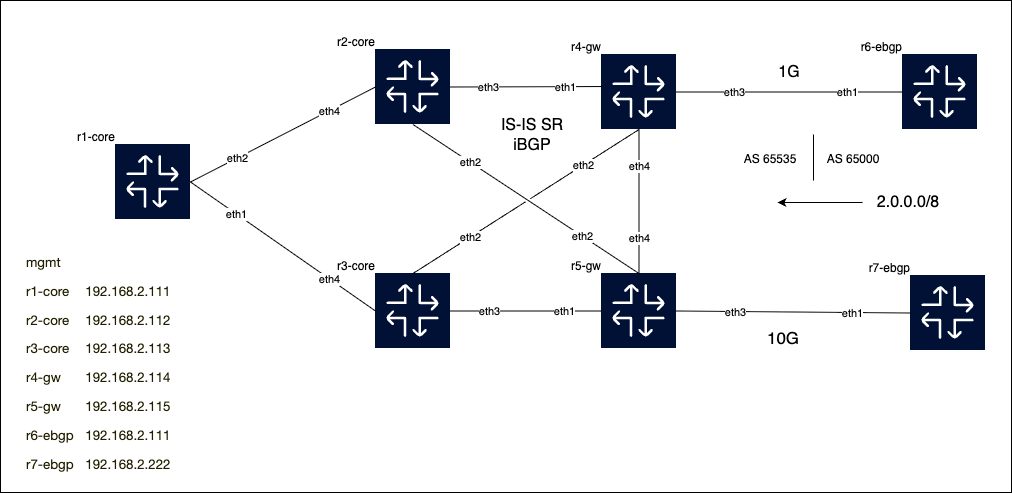

The diagram above was exported from draw.io. Its source (the exported page's mxGraphModel, read from the mxfile embedded in the PNG):
<mxGraphModel dx="1831" dy="994" grid="0" gridSize="10" guides="1" tooltips="1" connect="1" arrows="1" fold="1" page="1" pageScale="1" pageWidth="350" pageHeight="725" background="#FFFFFF" math="0" shadow="0">
  <root>
    <mxCell id="0" />
    <mxCell id="1" parent="0" />
    <mxCell id="m1fhkkSrnFTLHz600QQP-12" value="" style="rounded=0;whiteSpace=wrap;html=1;" vertex="1" parent="1">
      <mxGeometry x="-295" y="133" width="1011" height="492" as="geometry" />
    </mxCell>
    <object label="r1-core" id="clab-sr-ucmp-r1-core">
      <mxCell style="shape=image;imageAlign=center;imageVerticalAlign=middle;labelPosition=left;align=right;verticalLabelPosition=top;spacingLeft=0;verticalAlign=bottom;spacingTop=0;spacing=0;editableCssRules=\.st[0-2]$;labelBackgroundColor=none;aspect=fixed;imageAspect=0;image=data:image/svg+xml,(base64 omitted: 3284 chars);" parent="1" vertex="1">
        <mxGeometry x="-180" y="277" width="75" height="75" as="geometry" />
      </mxCell>
    </object>
    <object label="r2-core" id="clab-sr-ucmp-r2-core">
      <mxCell style="shape=image;imageAlign=center;imageVerticalAlign=middle;labelPosition=left;align=right;verticalLabelPosition=top;spacingLeft=0;verticalAlign=bottom;spacingTop=0;spacing=0;editableCssRules=\.st[0-2]$;labelBackgroundColor=none;aspect=fixed;imageAspect=0;image=data:image/svg+xml,(base64 omitted: 3284 chars);" parent="1" vertex="1">
        <mxGeometry x="80" y="182" width="75" height="75" as="geometry" />
      </mxCell>
    </object>
    <object label="r3-core" id="clab-sr-ucmp-r3-core">
      <mxCell style="shape=image;imageAlign=center;imageVerticalAlign=middle;labelPosition=left;align=right;verticalLabelPosition=top;spacingLeft=0;verticalAlign=bottom;spacingTop=0;spacing=0;editableCssRules=\.st[0-2]$;labelBackgroundColor=none;aspect=fixed;imageAspect=0;image=data:image/svg+xml,(base64 omitted: 3284 chars);" parent="1" vertex="1">
        <mxGeometry x="80" y="406" width="75" height="75" as="geometry" />
      </mxCell>
    </object>
    <object label="r4-gw" id="clab-sr-ucmp-r4-gw">
      <mxCell style="shape=image;imageAlign=center;imageVerticalAlign=middle;labelPosition=left;align=right;verticalLabelPosition=top;spacingLeft=0;verticalAlign=bottom;spacingTop=0;spacing=0;editableCssRules=\.st[0-2]$;labelBackgroundColor=none;aspect=fixed;imageAspect=0;image=data:image/svg+xml,(base64 omitted: 3284 chars);" parent="1" vertex="1">
        <mxGeometry x="306" y="187" width="75" height="75" as="geometry" />
      </mxCell>
    </object>
    <object label="r5-gw" id="clab-sr-ucmp-r5-gw">
      <mxCell style="shape=image;imageAlign=center;imageVerticalAlign=middle;labelPosition=left;align=right;verticalLabelPosition=top;spacingLeft=0;verticalAlign=bottom;spacingTop=0;spacing=0;editableCssRules=\.st[0-2]$;labelBackgroundColor=none;aspect=fixed;imageAspect=0;image=data:image/svg+xml,(base64 omitted: 3284 chars);" parent="1" vertex="1">
        <mxGeometry x="306" y="406" width="75" height="75" as="geometry" />
      </mxCell>
    </object>
    <object label="r6-ebgp" id="clab-sr-ucmp-r6-ebgp">
      <mxCell style="shape=image;imageAlign=center;imageVerticalAlign=middle;labelPosition=left;align=right;verticalLabelPosition=top;spacingLeft=0;verticalAlign=bottom;spacingTop=0;spacing=0;editableCssRules=\.st[0-2]$;labelBackgroundColor=none;aspect=fixed;imageAspect=0;image=data:image/svg+xml,(base64 omitted: 3284 chars);" parent="1" vertex="1">
        <mxGeometry x="607" y="187" width="75" height="75" as="geometry" />
      </mxCell>
    </object>
    <object label="r7-ebgp" id="clab-sr-ucmp-r7-ebgp">
      <mxCell style="shape=image;imageAlign=center;imageVerticalAlign=middle;labelPosition=left;align=right;verticalLabelPosition=top;spacingLeft=0;verticalAlign=bottom;spacingTop=0;spacing=0;editableCssRules=\.st[0-2]$;labelBackgroundColor=none;aspect=fixed;imageAspect=0;image=data:image/svg+xml,(base64 omitted: 3284 chars);" parent="1" vertex="1">
        <mxGeometry x="615" y="408" width="75" height="75" as="geometry" />
      </mxCell>
    </object>
    <object label="" src_label="eth2" trgt_label="eth4" source="clab-sr-ucmp-r1-core" target="clab-sr-ucmp-r2-core" id="link_id:link:clab-sr-ucmp-r1-core:eth2:clab-sr-ucmp-r2-core:eth4">
      <mxCell style="endArrow=none;jumpStyle=gap;entryY=0.5;exitY=0.5;entryX=0;exitX=1;exitDx=0;exitDy=0;entryDx=0;entryDy=0;" parent="1" source="clab-sr-ucmp-r1-core" target="clab-sr-ucmp-r2-core" edge="1">
        <mxGeometry relative="1" as="geometry" />
      </mxCell>
    </object>
    <mxCell id="link_id:link:clab-sr-ucmp-r1-core:eth2:clab-sr-ucmp-r2-core:eth4-src" value="eth2" style="edgeLabel;html=1;align=center;verticalAlign=middle;resizable=0;points=[];;" parent="link_id:link:clab-sr-ucmp-r1-core:eth2:clab-sr-ucmp-r2-core:eth4" vertex="1" connectable="0">
      <mxGeometry x="-0.5" relative="1" as="geometry">
        <mxPoint as="offset" />
      </mxGeometry>
    </mxCell>
    <mxCell id="link_id:link:clab-sr-ucmp-r1-core:eth2:clab-sr-ucmp-r2-core:eth4-trgt" value="eth4" style="edgeLabel;html=1;align=center;verticalAlign=middle;resizable=0;points=[];;" parent="link_id:link:clab-sr-ucmp-r1-core:eth2:clab-sr-ucmp-r2-core:eth4" vertex="1" connectable="0">
      <mxGeometry x="0.5" relative="-1" as="geometry">
        <mxPoint as="offset" />
      </mxGeometry>
    </mxCell>
    <object label="" src_label="eth1" trgt_label="eth4" source="clab-sr-ucmp-r1-core" target="clab-sr-ucmp-r3-core" id="link_id:link:clab-sr-ucmp-r1-core:eth1:clab-sr-ucmp-r3-core:eth4">
      <mxCell style="endArrow=none;jumpStyle=gap;entryY=0.5;entryX=0;entryDx=0;entryDy=0;exitX=1;exitY=0.5;exitDx=0;exitDy=0;" parent="1" source="clab-sr-ucmp-r1-core" target="clab-sr-ucmp-r3-core" edge="1">
        <mxGeometry relative="1" as="geometry">
          <mxPoint x="-45" y="220" as="sourcePoint" />
        </mxGeometry>
      </mxCell>
    </object>
    <mxCell id="link_id:link:clab-sr-ucmp-r1-core:eth1:clab-sr-ucmp-r3-core:eth4-src" value="eth1" style="edgeLabel;html=1;align=center;verticalAlign=middle;resizable=0;points=[];;" parent="link_id:link:clab-sr-ucmp-r1-core:eth1:clab-sr-ucmp-r3-core:eth4" vertex="1" connectable="0">
      <mxGeometry x="-0.5" relative="1" as="geometry">
        <mxPoint as="offset" />
      </mxGeometry>
    </mxCell>
    <mxCell id="link_id:link:clab-sr-ucmp-r1-core:eth1:clab-sr-ucmp-r3-core:eth4-trgt" value="eth4" style="edgeLabel;html=1;align=center;verticalAlign=middle;resizable=0;points=[];;" parent="link_id:link:clab-sr-ucmp-r1-core:eth1:clab-sr-ucmp-r3-core:eth4" vertex="1" connectable="0">
      <mxGeometry x="0.5" relative="-1" as="geometry">
        <mxPoint as="offset" />
      </mxGeometry>
    </mxCell>
    <object label="" src_label="eth3" trgt_label="eth1" source="clab-sr-ucmp-r2-core" target="clab-sr-ucmp-r4-gw" id="link_id:link:clab-sr-ucmp-r2-core:eth3:clab-sr-ucmp-r4-gw:eth1">
      <mxCell style="endArrow=none;jumpStyle=gap;entryY=0.427;exitY=0.5;entryX=0.027;exitX=1;entryDx=0;entryDy=0;entryPerimeter=0;exitDx=0;exitDy=0;" parent="1" source="clab-sr-ucmp-r2-core" target="clab-sr-ucmp-r4-gw" edge="1">
        <mxGeometry relative="1" as="geometry" />
      </mxCell>
    </object>
    <mxCell id="link_id:link:clab-sr-ucmp-r2-core:eth3:clab-sr-ucmp-r4-gw:eth1-src" value="eth3" style="edgeLabel;html=1;align=center;verticalAlign=middle;resizable=0;points=[];;" parent="link_id:link:clab-sr-ucmp-r2-core:eth3:clab-sr-ucmp-r4-gw:eth1" vertex="1" connectable="0">
      <mxGeometry x="-0.5" relative="1" as="geometry">
        <mxPoint as="offset" />
      </mxGeometry>
    </mxCell>
    <mxCell id="link_id:link:clab-sr-ucmp-r2-core:eth3:clab-sr-ucmp-r4-gw:eth1-trgt" value="eth1" style="edgeLabel;html=1;align=center;verticalAlign=middle;resizable=0;points=[];;" parent="link_id:link:clab-sr-ucmp-r2-core:eth3:clab-sr-ucmp-r4-gw:eth1" vertex="1" connectable="0">
      <mxGeometry x="0.5" relative="-1" as="geometry">
        <mxPoint as="offset" />
      </mxGeometry>
    </mxCell>
    <object label="" src_label="eth2" trgt_label="eth2" source="clab-sr-ucmp-r2-core" target="clab-sr-ucmp-r5-gw" id="link_id:link:clab-sr-ucmp-r2-core:eth2:clab-sr-ucmp-r5-gw:eth2">
      <mxCell style="endArrow=none;jumpStyle=gap;entryY=0;exitY=1;entryX=0.5;exitX=0.5;exitDx=0;exitDy=0;entryDx=0;entryDy=0;" parent="1" source="clab-sr-ucmp-r2-core" target="clab-sr-ucmp-r5-gw" edge="1">
        <mxGeometry relative="1" as="geometry" />
      </mxCell>
    </object>
    <mxCell id="link_id:link:clab-sr-ucmp-r2-core:eth2:clab-sr-ucmp-r5-gw:eth2-src" value="eth2" style="edgeLabel;html=1;align=center;verticalAlign=middle;resizable=0;points=[];;" parent="link_id:link:clab-sr-ucmp-r2-core:eth2:clab-sr-ucmp-r5-gw:eth2" vertex="1" connectable="0">
      <mxGeometry x="-0.5" relative="1" as="geometry">
        <mxPoint as="offset" />
      </mxGeometry>
    </mxCell>
    <mxCell id="link_id:link:clab-sr-ucmp-r2-core:eth2:clab-sr-ucmp-r5-gw:eth2-trgt" value="eth2" style="edgeLabel;html=1;align=center;verticalAlign=middle;resizable=0;points=[];;" parent="link_id:link:clab-sr-ucmp-r2-core:eth2:clab-sr-ucmp-r5-gw:eth2" vertex="1" connectable="0">
      <mxGeometry x="0.5" relative="-1" as="geometry">
        <mxPoint as="offset" />
      </mxGeometry>
    </mxCell>
    <object label="" src_label="eth2" trgt_label="eth2" source="clab-sr-ucmp-r3-core" target="clab-sr-ucmp-r4-gw" id="link_id:link:clab-sr-ucmp-r3-core:eth2:clab-sr-ucmp-r4-gw:eth2">
      <mxCell style="endArrow=none;jumpStyle=gap;entryY=1;exitY=0;entryX=0.5;exitX=0.5;entryDx=0;entryDy=0;exitDx=0;exitDy=0;" parent="1" source="clab-sr-ucmp-r3-core" target="clab-sr-ucmp-r4-gw" edge="1">
        <mxGeometry relative="1" as="geometry" />
      </mxCell>
    </object>
    <mxCell id="link_id:link:clab-sr-ucmp-r3-core:eth2:clab-sr-ucmp-r4-gw:eth2-src" value="eth2" style="edgeLabel;html=1;align=center;verticalAlign=middle;resizable=0;points=[];;" parent="link_id:link:clab-sr-ucmp-r3-core:eth2:clab-sr-ucmp-r4-gw:eth2" vertex="1" connectable="0">
      <mxGeometry x="-0.5" relative="1" as="geometry">
        <mxPoint as="offset" />
      </mxGeometry>
    </mxCell>
    <mxCell id="link_id:link:clab-sr-ucmp-r3-core:eth2:clab-sr-ucmp-r4-gw:eth2-trgt" value="eth2" style="edgeLabel;html=1;align=center;verticalAlign=middle;resizable=0;points=[];;" parent="link_id:link:clab-sr-ucmp-r3-core:eth2:clab-sr-ucmp-r4-gw:eth2" vertex="1" connectable="0">
      <mxGeometry x="0.5" relative="-1" as="geometry">
        <mxPoint as="offset" />
      </mxGeometry>
    </mxCell>
    <object label="" src_label="eth3" trgt_label="eth1" source="clab-sr-ucmp-r3-core" target="clab-sr-ucmp-r5-gw" id="link_id:link:clab-sr-ucmp-r3-core:eth3:clab-sr-ucmp-r5-gw:eth1">
      <mxCell style="endArrow=none;jumpStyle=gap;entryY=0.5;exitY=0.5;entryX=0;exitX=1;entryDx=0;entryDy=0;exitDx=0;exitDy=0;" parent="1" source="clab-sr-ucmp-r3-core" target="clab-sr-ucmp-r5-gw" edge="1">
        <mxGeometry relative="1" as="geometry" />
      </mxCell>
    </object>
    <mxCell id="link_id:link:clab-sr-ucmp-r3-core:eth3:clab-sr-ucmp-r5-gw:eth1-src" value="eth3" style="edgeLabel;html=1;align=center;verticalAlign=middle;resizable=0;points=[];;" parent="link_id:link:clab-sr-ucmp-r3-core:eth3:clab-sr-ucmp-r5-gw:eth1" vertex="1" connectable="0">
      <mxGeometry x="-0.5" relative="1" as="geometry">
        <mxPoint as="offset" />
      </mxGeometry>
    </mxCell>
    <mxCell id="link_id:link:clab-sr-ucmp-r3-core:eth3:clab-sr-ucmp-r5-gw:eth1-trgt" value="eth1" style="edgeLabel;html=1;align=center;verticalAlign=middle;resizable=0;points=[];;" parent="link_id:link:clab-sr-ucmp-r3-core:eth3:clab-sr-ucmp-r5-gw:eth1" vertex="1" connectable="0">
      <mxGeometry x="0.5" relative="-1" as="geometry">
        <mxPoint as="offset" />
      </mxGeometry>
    </mxCell>
    <object label="" src_label="eth3" trgt_label="eth1" source="clab-sr-ucmp-r4-gw" target="clab-sr-ucmp-r6-ebgp" id="link_id:link:clab-sr-ucmp-r4-gw:eth3:clab-sr-ucmp-r6-ebgp:eth1">
      <mxCell style="endArrow=none;jumpStyle=gap;entryX=0;entryY=0.5;entryDx=0;entryDy=0;" parent="1" source="clab-sr-ucmp-r4-gw" target="clab-sr-ucmp-r6-ebgp" edge="1">
        <mxGeometry relative="1" as="geometry">
          <mxPoint x="586" y="240" as="targetPoint" />
        </mxGeometry>
      </mxCell>
    </object>
    <mxCell id="link_id:link:clab-sr-ucmp-r4-gw:eth3:clab-sr-ucmp-r6-ebgp:eth1-src" value="eth3" style="edgeLabel;html=1;align=center;verticalAlign=middle;resizable=0;points=[];;" parent="link_id:link:clab-sr-ucmp-r4-gw:eth3:clab-sr-ucmp-r6-ebgp:eth1" vertex="1" connectable="0">
      <mxGeometry x="-0.5" relative="1" as="geometry">
        <mxPoint as="offset" />
      </mxGeometry>
    </mxCell>
    <mxCell id="link_id:link:clab-sr-ucmp-r4-gw:eth3:clab-sr-ucmp-r6-ebgp:eth1-trgt" value="eth1" style="edgeLabel;html=1;align=center;verticalAlign=middle;resizable=0;points=[];;" parent="link_id:link:clab-sr-ucmp-r4-gw:eth3:clab-sr-ucmp-r6-ebgp:eth1" vertex="1" connectable="0">
      <mxGeometry x="0.5" relative="-1" as="geometry">
        <mxPoint as="offset" />
      </mxGeometry>
    </mxCell>
    <object label="" src_label="eth4" trgt_label="eth4" source="clab-sr-ucmp-r4-gw" target="clab-sr-ucmp-r5-gw" id="link_id:link:clab-sr-ucmp-r4-gw:eth4:clab-sr-ucmp-r5-gw:eth4">
      <mxCell style="endArrow=none;jumpStyle=gap;entryY=0;exitY=1;entryX=0.5;exitX=0.5;exitDx=0;exitDy=0;entryDx=0;entryDy=0;" parent="1" source="clab-sr-ucmp-r4-gw" target="clab-sr-ucmp-r5-gw" edge="1">
        <mxGeometry relative="1" as="geometry" />
      </mxCell>
    </object>
    <mxCell id="link_id:link:clab-sr-ucmp-r4-gw:eth4:clab-sr-ucmp-r5-gw:eth4-src" value="eth4" style="edgeLabel;html=1;align=center;verticalAlign=middle;resizable=0;points=[];;" parent="link_id:link:clab-sr-ucmp-r4-gw:eth4:clab-sr-ucmp-r5-gw:eth4" vertex="1" connectable="0">
      <mxGeometry x="-0.5" relative="1" as="geometry">
        <mxPoint as="offset" />
      </mxGeometry>
    </mxCell>
    <mxCell id="link_id:link:clab-sr-ucmp-r4-gw:eth4:clab-sr-ucmp-r5-gw:eth4-trgt" value="eth4" style="edgeLabel;html=1;align=center;verticalAlign=middle;resizable=0;points=[];;" parent="link_id:link:clab-sr-ucmp-r4-gw:eth4:clab-sr-ucmp-r5-gw:eth4" vertex="1" connectable="0">
      <mxGeometry x="0.5" relative="-1" as="geometry">
        <mxPoint as="offset" />
      </mxGeometry>
    </mxCell>
    <object label="" src_label="eth3" trgt_label="eth1" source="clab-sr-ucmp-r5-gw" target="clab-sr-ucmp-r7-ebgp" id="link_id:link:clab-sr-ucmp-r5-gw:eth3:clab-sr-ucmp-r7-ebgp:eth1">
      <mxCell style="endArrow=none;jumpStyle=gap;entryY=0.5;exitY=0.5;entryX=0;exitX=1;exitDx=0;exitDy=0;entryDx=0;entryDy=0;" parent="1" source="clab-sr-ucmp-r5-gw" target="clab-sr-ucmp-r7-ebgp" edge="1">
        <mxGeometry relative="1" as="geometry" />
      </mxCell>
    </object>
    <mxCell id="link_id:link:clab-sr-ucmp-r5-gw:eth3:clab-sr-ucmp-r7-ebgp:eth1-src" value="eth3" style="edgeLabel;html=1;align=center;verticalAlign=middle;resizable=0;points=[];;" parent="link_id:link:clab-sr-ucmp-r5-gw:eth3:clab-sr-ucmp-r7-ebgp:eth1" vertex="1" connectable="0">
      <mxGeometry x="-0.5" relative="1" as="geometry">
        <mxPoint as="offset" />
      </mxGeometry>
    </mxCell>
    <mxCell id="link_id:link:clab-sr-ucmp-r5-gw:eth3:clab-sr-ucmp-r7-ebgp:eth1-trgt" value="eth1" style="edgeLabel;html=1;align=center;verticalAlign=middle;resizable=0;points=[];;" parent="link_id:link:clab-sr-ucmp-r5-gw:eth3:clab-sr-ucmp-r7-ebgp:eth1" vertex="1" connectable="0">
      <mxGeometry x="0.5" relative="-1" as="geometry">
        <mxPoint as="offset" />
      </mxGeometry>
    </mxCell>
    <mxCell id="m1fhkkSrnFTLHz600QQP-2" value="AS 65000" style="text;html=1;align=center;verticalAlign=middle;whiteSpace=wrap;rounded=0;" vertex="1" parent="1">
      <mxGeometry x="528" y="277" width="60" height="30" as="geometry" />
    </mxCell>
    <mxCell id="m1fhkkSrnFTLHz600QQP-3" value="AS 65535" style="text;html=1;align=center;verticalAlign=middle;whiteSpace=wrap;rounded=0;" vertex="1" parent="1">
      <mxGeometry x="445" y="277" width="60" height="30" as="geometry" />
    </mxCell>
    <mxCell id="m1fhkkSrnFTLHz600QQP-4" value="&lt;font style=&quot;font-size: 16px;&quot;&gt;1G&lt;/font&gt;" style="text;html=1;align=center;verticalAlign=middle;whiteSpace=wrap;rounded=0;" vertex="1" parent="1">
      <mxGeometry x="464" y="190" width="60" height="30" as="geometry" />
    </mxCell>
    <mxCell id="m1fhkkSrnFTLHz600QQP-5" value="&lt;font style=&quot;font-size: 17px;&quot;&gt;10G&lt;/font&gt;" style="text;html=1;align=center;verticalAlign=middle;whiteSpace=wrap;rounded=0;" vertex="1" parent="1">
      <mxGeometry x="458" y="456" width="60" height="30" as="geometry" />
    </mxCell>
    <mxCell id="m1fhkkSrnFTLHz600QQP-7" value="&lt;font style=&quot;font-size: 16px;&quot;&gt;2.0.0.0/8&lt;/font&gt;" style="text;html=1;align=center;verticalAlign=middle;whiteSpace=wrap;rounded=0;" vertex="1" parent="1">
      <mxGeometry x="567" y="320" width="92" height="30" as="geometry" />
    </mxCell>
    <mxCell id="m1fhkkSrnFTLHz600QQP-8" value="" style="endArrow=classic;html=1;rounded=0;" edge="1" parent="1" source="m1fhkkSrnFTLHz600QQP-7">
      <mxGeometry width="50" height="50" relative="1" as="geometry">
        <mxPoint x="543" y="335" as="sourcePoint" />
        <mxPoint x="482" y="335" as="targetPoint" />
      </mxGeometry>
    </mxCell>
    <mxCell id="m1fhkkSrnFTLHz600QQP-9" value="" style="endArrow=none;html=1;rounded=0;" edge="1" parent="1">
      <mxGeometry width="50" height="50" relative="1" as="geometry">
        <mxPoint x="518" y="313" as="sourcePoint" />
        <mxPoint x="518" y="267" as="targetPoint" />
      </mxGeometry>
    </mxCell>
    <mxCell id="m1fhkkSrnFTLHz600QQP-10" value="&lt;font style=&quot;font-size: 16px;&quot;&gt;IS-IS SR&lt;/font&gt;&lt;div&gt;&lt;font style=&quot;font-size: 16px;&quot;&gt;iBGP&lt;/font&gt;&lt;/div&gt;" style="text;html=1;align=center;verticalAlign=middle;whiteSpace=wrap;rounded=0;" vertex="1" parent="1">
      <mxGeometry x="191" y="253" width="92" height="30" as="geometry" />
    </mxCell>
    <mxCell id="m1fhkkSrnFTLHz600QQP-11" value="&lt;h1 style=&quot;margin-top: 0px;&quot;&gt;&lt;span id=&quot;docs-internal-guid-8db3fad9-7fff-9acb-acc6-f4da9aeac36b&quot; style=&quot;font-weight:normal;&quot;&gt;&lt;p style=&quot;line-height:1.2;margin-top:0pt;margin-bottom:0pt;&quot; dir=&quot;ltr&quot;&gt;&lt;span style=&quot;font-size: 10pt; font-family: &amp;quot;Helvetica Neue&amp;quot;, sans-serif; color: rgb(34, 31, 0); background-color: transparent; font-weight: 400; font-style: normal; font-variant: normal; text-decoration: none; vertical-align: baseline; white-space: pre-wrap;&quot;&gt;mgmt&lt;/span&gt;&lt;/p&gt;&lt;p style=&quot;line-height:1.2;margin-top:0pt;margin-bottom:0pt;&quot; dir=&quot;ltr&quot;&gt;&lt;span style=&quot;font-size: 10pt; font-family: &amp;quot;Helvetica Neue&amp;quot;, sans-serif; color: rgb(34, 31, 0); background-color: transparent; font-weight: 400; font-style: normal; font-variant: normal; text-decoration: none; vertical-align: baseline; white-space: pre-wrap;&quot;&gt;r1-core&lt;span style=&quot;white-space: pre;&quot;&gt;&#09;&lt;/span&gt;192.168.2.111&lt;/span&gt;&lt;/p&gt;&lt;p style=&quot;line-height:1.2;margin-top:0pt;margin-bottom:0pt;&quot; dir=&quot;ltr&quot;&gt;&lt;span style=&quot;font-size: 10pt; font-family: &amp;quot;Helvetica Neue&amp;quot;, sans-serif; color: rgb(34, 31, 0); background-color: transparent; font-weight: 400; font-style: normal; font-variant: normal; text-decoration: none; vertical-align: baseline; white-space: pre-wrap;&quot;&gt;r2-core&lt;span style=&quot;white-space: pre;&quot;&gt;&#09;&lt;/span&gt;192.168.2.112&lt;/span&gt;&lt;/p&gt;&lt;p style=&quot;line-height:1.2;margin-top:0pt;margin-bottom:0pt;&quot; dir=&quot;ltr&quot;&gt;&lt;span style=&quot;font-size: 10pt; font-family: &amp;quot;Helvetica Neue&amp;quot;, sans-serif; color: rgb(34, 31, 0); background-color: transparent; font-weight: 400; font-style: normal; font-variant: normal; text-decoration: none; vertical-align: baseline; white-space: pre-wrap;&quot;&gt;r3-core&lt;span style=&quot;white-space: pre;&quot;&gt;&#09;&lt;/span&gt;192.168.2.113&lt;/span&gt;&lt;/p&gt;&lt;p style=&quot;line-height:1.2;margin-top:0pt;margin-bottom:0pt;&quot; dir=&quot;ltr&quot;&gt;&lt;span style=&quot;font-size: 10pt; font-family: &amp;quot;Helvetica Neue&amp;quot;, sans-serif; color: rgb(34, 31, 0); background-color: transparent; font-weight: 400; font-style: normal; font-variant: normal; text-decoration: none; vertical-align: baseline; white-space: pre-wrap;&quot;&gt;r4-gw&lt;span style=&quot;white-space: pre;&quot;&gt;&#09;&lt;/span&gt;192.168.2.114&lt;/span&gt;&lt;/p&gt;&lt;p style=&quot;line-height:1.2;margin-top:0pt;margin-bottom:0pt;&quot; dir=&quot;ltr&quot;&gt;&lt;span style=&quot;font-size: 10pt; font-family: &amp;quot;Helvetica Neue&amp;quot;, sans-serif; color: rgb(34, 31, 0); background-color: transparent; font-weight: 400; font-style: normal; font-variant: normal; text-decoration: none; vertical-align: baseline; white-space: pre-wrap;&quot;&gt;r5-gw&lt;span style=&quot;white-space: pre;&quot;&gt;&#09;&lt;/span&gt;192.168.2.115&lt;/span&gt;&lt;/p&gt;&lt;p style=&quot;line-height:1.2;margin-top:0pt;margin-bottom:0pt;&quot; dir=&quot;ltr&quot;&gt;&lt;span style=&quot;font-size: 10pt; font-family: &amp;quot;Helvetica Neue&amp;quot;, sans-serif; color: rgb(34, 31, 0); background-color: transparent; font-weight: 400; font-style: normal; font-variant: normal; text-decoration: none; vertical-align: baseline; white-space: pre-wrap;&quot;&gt;r6-ebgp&lt;span style=&quot;white-space: pre;&quot;&gt;&#09;&lt;/span&gt;192.168.2.111&lt;/span&gt;&lt;/p&gt;&lt;p style=&quot;line-height:1.2;margin-top:0pt;margin-bottom:0pt;&quot; dir=&quot;ltr&quot;&gt;&lt;span id=&quot;docs-internal-guid-e3d1224d-7fff-eacd-012b-96b92ff1af59&quot;&gt;&lt;/span&gt;&lt;/p&gt;&lt;p style=&quot;line-height:1.2;margin-top:0pt;margin-bottom:0pt;&quot; dir=&quot;ltr&quot;&gt;&lt;span style=&quot;font-size: 10pt; font-family: &amp;quot;Helvetica Neue&amp;quot;, sans-serif; color: rgb(34, 31, 0); background-color: transparent; font-weight: 400; font-style: normal; font-variant: normal; text-decoration: none; vertical-align: baseline; white-space: pre-wrap;&quot;&gt;r7-ebgp&lt;span style=&quot;white-space: pre;&quot;&gt;&#09;&lt;/span&gt;192.168.2.222&lt;/span&gt;&lt;/p&gt;&lt;/span&gt;&lt;/h1&gt;" style="text;html=1;whiteSpace=wrap;overflow=hidden;rounded=0;" vertex="1" parent="1">
      <mxGeometry x="-271" y="371" width="166" height="238" as="geometry" />
    </mxCell>
  </root>
</mxGraphModel>